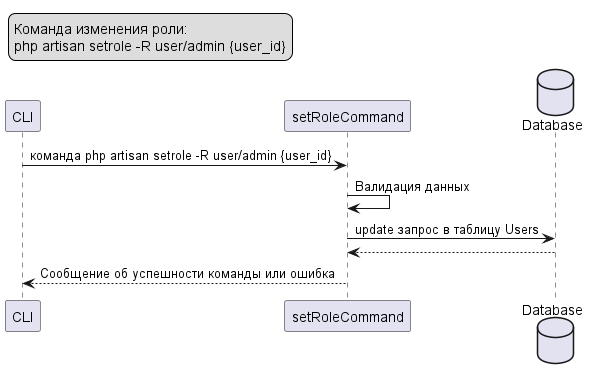

The diagram above was rendered by PlantUML. Its source (embedded in the PNG):
@startuml
legend top left
Команда изменения роли:
php artisan setrole -R user/admin {user_id}
endlegend

participant CLI as CLI
participant setRoleCommand as C
database    Database    as DB

CLI -> C : команда php artisan setrole -R user/admin {user_id}
C -> C: Валидация данных
C -> DB : update запрос в таблицу Users
C <-- DB :  
CLI <-- C : Сообщение об успешности команды или ошибка

@enduml